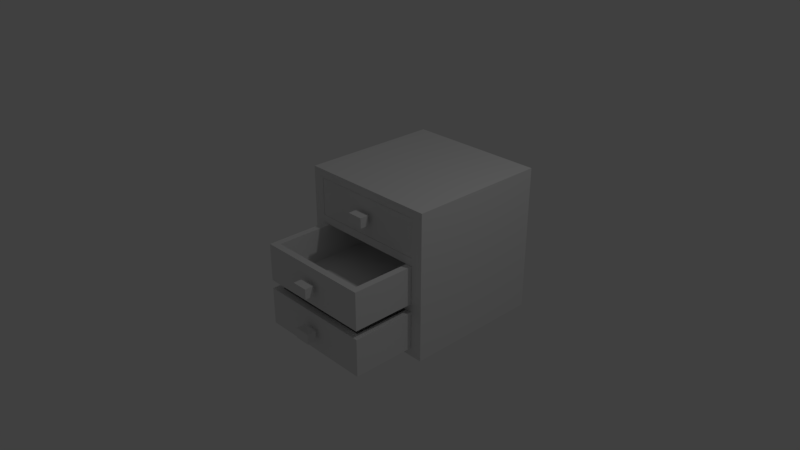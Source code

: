# Source: kitchen_wooden_threedrawer_cabinet_7.blend  (saved by Blender 2.79.0; exported with 4.5.12 LTS)
import bpy
from mathutils import Matrix  # noqa: F401  (used for matrix-valued properties, if any)

bpy.ops.wm.read_factory_settings(use_empty=True)
scene = bpy.context.scene
scene.name = 'Scene'

# ---- collections
col_collection_1 = bpy.data.collections.new('Collection 1'); scene.collection.children.link(col_collection_1)

# ---- materials (node trees are filled in below, after node groups)
mat_material_002 = bpy.data.materials.new('Material.002')
mat_material_002.alpha_threshold = 0.0
mat_material_002.use_transparent_shadow = False
mat_material_002.roughness = 0.5
mat_material_002.line_color = (0.0, 0.0, 0.0, 1.0)
mat_material_000 = bpy.data.materials.new('Material.000')
mat_material_000.alpha_threshold = 0.0
mat_material_000.use_transparent_shadow = False
mat_material_000.roughness = 0.5
mat_material_000.line_color = (0.0, 0.0, 0.0, 1.0)
mat_material_001 = bpy.data.materials.new('Material.001')
mat_material_001.alpha_threshold = 0.0
mat_material_001.use_transparent_shadow = False
mat_material_001.roughness = 0.5
mat_material_001.line_color = (0.0, 0.0, 0.0, 1.0)

# ---- material node trees

# ---- world
world_world = bpy.data.worlds.new('World'); scene.world = world_world
world_world.color = (0.05088, 0.05088, 0.05088)
world_world.use_sun_shadow = False
world_world.sun_shadow_jitter_overblur = 0.0
world_world.cycles.sampling_method = 'MANUAL'

# ---- cameras
cam_camera = bpy.data.cameras.new('Camera')
cam_camera.clip_end = 100.0
cam_camera.lens = 35.0
cam_camera.sensor_width = 32.0
cam_camera.sensor_height = 18.0
cam_camera.ortho_scale = 7.314
cam_camera.dof.focus_distance = 0.0
cam_camera.dof.aperture_fstop = 128.0

# ---- lights
light_lamp = bpy.data.lights.new('Lamp', 'POINT')
light_lamp.transmission_factor = 0.0
light_lamp.cutoff_distance = 30.0
light_lamp.energy = 100.0
light_lamp.shadow_buffer_clip_start = 1.001
light_lamp.shadow_soft_size = 0.1
light_lamp.shadow_maximum_resolution = 0.006
light_lamp.use_absolute_resolution = True

# ---- meshes
me_cube_002 = bpy.data.meshes.new('Cube.002')
me_cube_002.from_pydata([(0.9, 0.8883, 0.1132), (0.9, -0.8883, 0.1132), (-0.9, -0.8883, 0.1132), (-0.9, 0.8883, 0.1132), (2.146e-07, 0.8883, 0.1132), (-0.9, 2.118e-07, 0.1132), (-2.682e-07, -0.8883, 0.1132), (0.9, -2.647e-07, 0.1132), (1.0, 1.0, 1.0), (1.0, -1.0, 1.0), (-1.0, -1.0, 1.0), (-1.0, 1.0, 1.0), (1.0, 1.0, 0.0), (1.0, -1.0, 0.0), (-1.0, -1.0, 0.0), (-1.0, 1.0, 0.0), (1.0, -5.364e-07, 1.0), (2.384e-07, 1.0, 1.0), (-5.364e-07, -1.0, 1.0), (-1.0, 1.788e-07, 1.0), (2.384e-07, 1.0, 0.0), (-1.0, 2.384e-07, 0.0), (-2.98e-07, -1.0, 0.0), (1.0, -2.98e-07, 0.0), (-0.9, 0.8883, 1.0), (-0.9, 1.648e-07, 1.0), (-0.9, -0.8883, 1.0), (-4.585e-07, -0.8883, 1.0), (0.9, -0.8883, 1.0), (2.146e-07, 0.8883, 1.0), (0.9, -4.525e-07, 1.0), (0.9, 0.8883, 1.0), (1.191, 0.1346, 0.6352), (1.191, 0.1346, 0.3657), (1.191, -0.1346, 0.6352), (1.191, -0.1346, 0.3657), (1.061, 0.1346, 0.6352), (1.061, 0.1346, 0.3657), (1.061, -0.1346, 0.6352), (1.061, -0.1346, 0.3657), (1.061, 0.06177, 0.5622), (1.061, 0.06177, 0.4386), (1.061, -0.06177, 0.5622), (1.061, -0.06177, 0.4386), (1.0, 0.06177, 0.5622), (1.0, 0.06177, 0.4386), (1.0, -0.06177, 0.5622), (1.0, -0.06177, 0.4386), (0.9, 0.8883, -1.116), (0.9, -0.8883, -1.116), (-0.9, -0.8883, -1.116), (-0.9, 0.8883, -1.116), (2.146e-07, 0.8883, -1.116), (-0.9, 2.118e-07, -1.116), (-2.682e-07, -0.8883, -1.116), (0.9, -2.647e-07, -1.116), (1.0, 1.0, -0.2292), (1.0, -1.0, -0.2292), (-1.0, -1.0, -0.2292), (-1.0, 1.0, -0.2292), (1.0, 1.0, -1.229), (1.0, -1.0, -1.229), (-1.0, -1.0, -1.229), (-1.0, 1.0, -1.229), (1.0, -5.364e-07, -0.2292), (2.384e-07, 1.0, -0.2292), (-5.364e-07, -1.0, -0.2292), (-1.0, 1.788e-07, -0.2292), (2.384e-07, 1.0, -1.229), (-1.0, 2.384e-07, -1.229), (-2.98e-07, -1.0, -1.229), (1.0, -2.98e-07, -1.229), (-0.9, 0.8883, -0.2292), (-0.9, 1.648e-07, -0.2292), (-0.9, -0.8883, -0.2292), (-4.585e-07, -0.8883, -0.2292), (0.9, -0.8883, -0.2292), (2.146e-07, 0.8883, -0.2292), (0.9, -4.525e-07, -0.2292), (0.9, 0.8883, -0.2292), (1.191, 0.1346, -0.594), (1.191, 0.1346, -0.8635), (1.191, -0.1346, -0.594), (1.191, -0.1346, -0.8635), (1.061, 0.1346, -0.594), (1.061, 0.1346, -0.8635), (1.061, -0.1346, -0.594), (1.061, -0.1346, -0.8635), (1.061, 0.06177, -0.6669), (1.061, 0.06177, -0.7906), (1.061, -0.06177, -0.6669), (1.061, -0.06177, -0.7906), (1.0, 0.06177, -0.6669), (1.0, 0.06177, -0.7906), (1.0, -0.06177, -0.6669), (1.0, -0.06177, -0.7906), (-2.061, -1.203, -1.46), (-2.061, 1.203, -1.46), (0.05196, 1.203, -1.46), (0.05196, -1.203, -1.46), (-1.955, -1.004, -1.238), (-1.955, 1.004, -1.238), (-1.955, -1.004, -0.2256), (-1.955, 1.004, -0.2256), (0.05196, 1.004, -1.238), (0.05196, -1.004, -0.2256), (0.05196, -1.004, -1.238), (0.05196, 1.004, -0.2256), (0.05196, -1.004, -0.2256), (0.05196, -1.203, -0.2256), (-2.061, -1.203, -0.2256), (-2.061, 1.203, -0.2256), (0.05196, 1.203, -0.2256), (0.05196, 1.004, -0.2256), (-2.061, -1.203, -0.2262), (-2.061, 1.203, -0.2262), (-2.061, -1.203, 2.453), (-2.061, 1.203, 2.453), (0.05196, 1.203, -0.2262), (0.05196, -1.203, 2.453), (0.05196, -1.203, -0.2262), (0.05196, 1.203, 2.453), (-1.955, -1.004, -0.004215), (-1.955, 1.004, -0.004215), (-1.955, -1.004, 2.231), (-1.955, 1.004, 2.231), (0.05196, 1.004, -0.004215), (0.05196, -1.004, 2.231), (0.05196, -1.004, -0.004215), (0.05196, 1.004, 2.231), (-1.955, -1.003, 1.008), (-1.955, -1.003, 1.218), (-1.955, 1.003, 1.008), (-1.955, 1.003, 1.218), (0.05196, -1.003, 1.008), (0.05196, -1.003, 1.218), (0.05196, 1.003, 1.008), (0.05196, 1.003, 1.218), (-0.05088, 0.8883, 1.337), (-0.05088, -0.8883, 1.337), (-1.851, -0.8883, 1.337), (-1.851, 0.8883, 1.337), (-0.9509, 0.8883, 1.337), (-1.851, 2.591e-07, 1.337), (-0.9509, -0.8883, 1.337), (-0.05088, -2.174e-07, 1.337), (0.04913, 1.0, 2.223), (0.04912, -1.0, 2.223), (-1.951, -1.0, 2.223), (-1.951, 1.0, 2.223), (0.04912, 1.0, 1.223), (0.04912, -1.0, 1.223), (-1.951, -1.0, 1.223), (-1.951, 1.0, 1.223), (0.04912, -4.891e-07, 2.223), (-0.9509, 1.0, 2.223), (-0.9509, -1.0, 2.223), (-1.951, 2.262e-07, 2.223), (-0.9509, 1.0, 1.223), (-1.951, 2.858e-07, 1.223), (-0.9509, -1.0, 1.223), (0.04912, -2.507e-07, 1.223), (-1.851, 0.8883, 2.223), (-1.851, 2.122e-07, 2.223), (-1.851, -0.8883, 2.223), (-0.9509, -0.8883, 2.223), (-0.05088, -0.8883, 2.223), (-0.9509, 0.8883, 2.223), (-0.05088, -4.052e-07, 2.223), (-0.05088, 0.8883, 2.223), (0.2405, 0.1346, 1.859), (0.2405, 0.1346, 1.589), (0.2405, -0.1346, 1.859), (0.2405, -0.1346, 1.589), (0.1105, 0.1346, 1.859), (0.1105, 0.1346, 1.589), (0.1105, -0.1346, 1.859), (0.1105, -0.1346, 1.589), (0.1102, 0.06177, 1.786), (0.1102, 0.06177, 1.662), (0.1102, -0.06177, 1.786), (0.1102, -0.06177, 1.662), (0.04947, 0.06177, 1.786), (0.04947, 0.06177, 1.662), (0.04947, -0.06177, 1.786), (0.04947, -0.06177, 1.662)], [], [(7, 1, 28, 30), (6, 2, 26, 27), (5, 3, 24, 25), (2, 5, 25, 26), (1, 6, 27, 28), (0, 7, 30, 31), (3, 0, 1, 2), (23, 16, 9, 13), (22, 18, 10, 14), (21, 19, 11, 15), (17, 20, 15, 11), (8, 12, 20, 17), (14, 10, 19, 21), (13, 9, 18, 22), (12, 8, 16, 23), (16, 30, 28, 27, 18, 9), (8, 17, 29, 31, 30, 16), (17, 11, 19, 25, 24, 29), (15, 14, 13, 12), (29, 4, 0, 31), (27, 26, 25, 19, 10, 18), (24, 3, 4, 29), (32, 33, 35, 34), (34, 35, 39, 38), (38, 39, 37, 36), (36, 37, 33, 32), (34, 38, 36, 32), (39, 35, 33, 37), (40, 41, 43, 42), (42, 43, 47, 46), (46, 47, 45, 44), (44, 45, 41, 40), (42, 46, 44, 40), (47, 43, 41, 45), (55, 49, 76, 78), (54, 50, 74, 75), (53, 51, 72, 73), (50, 53, 73, 74), (49, 54, 75, 76), (48, 55, 78, 79), (51, 48, 49, 50), (71, 64, 57, 61), (70, 66, 58, 62), (69, 67, 59, 63), (65, 68, 63, 59), (56, 60, 68, 65), (62, 58, 67, 69), (61, 57, 66, 70), (60, 56, 64, 71), (64, 78, 76, 75, 66, 57), (56, 65, 77, 79, 78, 64), (65, 59, 67, 73, 72, 77), (63, 62, 61, 60), (77, 52, 48, 79), (75, 74, 73, 67, 58, 66), (72, 51, 52, 77), (80, 81, 83, 82), (82, 83, 87, 86), (86, 87, 85, 84), (84, 85, 81, 80), (82, 86, 84, 80), (87, 83, 81, 85), (88, 89, 91, 90), (90, 91, 95, 94), (94, 95, 93, 92), (92, 93, 89, 88), (90, 94, 92, 88), (95, 91, 89, 93), (96, 110, 111, 97), (99, 109, 110, 96), (98, 99, 96, 97), (106, 108, 105, 102, 100), (104, 106, 100, 101), (107, 113, 104, 101, 103), (99, 98, 104, 106), (98, 112, 113, 104), (101, 100, 102, 103), (108, 109, 99, 106), (111, 112, 98, 97), (114, 116, 117, 115), (120, 119, 116, 114), (118, 120, 114, 115), (119, 121, 117, 116), (121, 118, 115, 117), (122, 124, 125, 123), (128, 127, 124, 122), (126, 128, 122, 123), (127, 129, 125, 124), (129, 126, 123, 125), (120, 118, 126, 128), (119, 120, 128, 127), (121, 119, 127, 129), (118, 121, 129, 126), (130, 131, 133, 132), (132, 133, 137, 136), (136, 137, 135, 134), (134, 135, 131, 130), (132, 136, 134, 130), (137, 133, 131, 135), (145, 139, 166, 168), (144, 140, 164, 165), (143, 141, 162, 163), (140, 143, 163, 164), (139, 144, 165, 166), (138, 145, 168, 169), (141, 138, 139, 140), (161, 154, 147, 151), (160, 156, 148, 152), (159, 157, 149, 153), (155, 158, 153, 149), (146, 150, 158, 155), (152, 148, 157, 159), (151, 147, 156, 160), (150, 146, 154, 161), (154, 168, 166, 165, 156, 147), (146, 155, 167, 169, 168, 154), (155, 149, 157, 163, 162, 167), (153, 152, 151, 150), (167, 142, 138, 169), (165, 164, 163, 157, 148, 156), (162, 141, 142, 167), (170, 171, 173, 172), (172, 173, 177, 176), (176, 177, 175, 174), (174, 175, 171, 170), (172, 176, 174, 170), (177, 173, 171, 175), (178, 179, 181, 180), (180, 181, 185, 184), (184, 185, 183, 182), (182, 183, 179, 178), (180, 184, 182, 178), (185, 181, 179, 183)])
me_cube_002.polygons.foreach_set('material_index', [0, 0, 0, 0, 0, 0, 0, 0, 0, 0, 0, 0, 0, 0, 0, 0, 0, 0, 0, 0, 0, 0, 0, 0, 0, 0, 0, 0, 0, 0, 0, 0, 0, 0, 0, 0, 0, 0, 0, 0, 0, 0, 0, 0, 0, 0, 0, 0, 0, 0, 0, 0, 0, 0, 0, 0, 0, 0, 0, 0, 0, 0, 0, 0, 0, 0, 0, 0, 2, 2, 2, 2, 2, 2, 2, 2, 2, 2, 2, 2, 2, 2, 2, 2, 2, 2, 2, 2, 2, 2, 2, 2, 2, 2, 2, 2, 2, 2, 2, 0, 0, 0, 0, 0, 0, 0, 0, 0, 0, 0, 0, 0, 0, 0, 0, 0, 0, 0, 0, 0, 0, 0, 0, 0, 0, 0, 0, 0, 0, 0, 0, 0, 0])
_uv = me_cube_002.uv_layers.new(name='UVMap')
_uv.uv.foreach_set('vector', [0.9151, 0.4703, 0.9151, 0.7683, 0.5969, 0.7683, 0.5969, 0.4703, 0.9115, 0.4694, 0.9115, 0.7651, 0.6006, 0.7651, 0.6006, 0.4694, 0.6029, 0.468, 0.9104, 0.468, 0.9104, 0.7672, 0.6029, 0.7672, 0.2843, 0.4752, 0.595, 0.4752, 0.595, 0.7665, 0.2843, 0.7665, 0.9115, 0.4673, 0.9115, 0.7694, 0.5975, 0.7694, 0.5975, 0.4673, 0.908, 0.4677, 0.908, 0.7662, 0.6018, 0.7662, 0.6018, 0.4677, 0.9147, 0.2905, 0.9147, 0.9345, 0.2792, 0.9345, 0.2792, 0.2905, 0.9145, 0.4695, 0.9145, 0.7702, 0.5971, 0.7702, 0.5971, 0.4695, 0.9047, 0.5985, 0.9047, 0.7525, 0.7507, 0.7525, 0.7507, 0.5985, 0.8397, 0.5221, 0.6547, 0.5221, 0.6547, 0.3372, 0.8397, 0.3372, 0.8225, 0.4214, 0.894, 0.4214, 0.894, 0.493, 0.8225, 0.493, 0.5943, 0.4743, 0.5943, 0.7689, 0.2856, 0.7689, 0.2856, 0.4743, 0.7507, 0.9102, 0.7507, 0.7562, 0.9047, 0.7562, 0.9047, 0.9102, 0.9141, 0.4711, 0.9141, 0.7683, 0.5977, 0.7683, 0.5977, 0.4711, 0.5936, 0.4724, 0.5936, 0.7682, 0.2805, 0.7682, 0.2805, 0.4724, 0.7652, 0.8003, 0.7465, 0.8003, 0.5799, 0.8025, 0.5777, 0.6338, 0.5777, 0.6128, 0.7652, 0.6128, 0.6687, 0.8268, 0.4405, 0.8268, 0.4405, 0.8013, 0.4432, 0.5959, 0.6459, 0.5986, 0.6687, 0.5986, 0.7336, 0.5359, 0.559, 0.5359, 0.559, 0.3613, 0.5765, 0.3613, 0.7315, 0.3593, 0.7336, 0.5164, 0.276, 0.9335, 0.276, 0.2914, 0.9181, 0.2914, 0.9181, 0.9335, 0.5995, 0.7672, 0.5995, 0.473, 0.9124, 0.473, 0.9124, 0.7672, 0.5687, 0.3834, 0.5667, 0.5407, 0.4114, 0.5387, 0.3939, 0.5387, 0.3939, 0.3638, 0.5687, 0.3638, 0.28, 0.7671, 0.28, 0.4765, 0.5956, 0.4765, 0.5956, 0.7671, 0.1951, 0.1055, 0.1951, 0.1638, 0.1246, 0.1638, 0.1246, 0.1055, 0.1282, 0.1697, 0.1282, 0.1138, 0.1952, 0.1138, 0.1952, 0.1697, 0.1951, 0.2326, 0.1951, 0.2909, 0.1246, 0.2909, 0.1246, 0.2326, 0.1282, 0.1088, 0.1282, 0.05295, 0.1952, 0.05295, 0.1952, 0.1088, 0.2055, 0.183, 0.2055, 0.1284, 0.2727, 0.1284, 0.2727, 0.183, 0.1323, 0.183, 0.1323, 0.1284, 0.1995, 0.1284, 0.1995, 0.183, 0.1069, 0.1897, 0.1069, 0.1076, 0.1889, 0.1076, 0.1889, 0.1897, 0.132, 0.2058, 0.132, 0.1755, 0.1933, 0.1755, 0.1933, 0.2058, 0.2698, 0.1905, 0.2698, 0.1423, 0.2941, 0.1423, 0.2941, 0.1905, 0.132, 0.1696, 0.132, 0.1393, 0.1933, 0.1393, 0.1933, 0.1696, 0.1101, 0.2134, 0.1101, 0.156, 0.1604, 0.156, 0.1604, 0.2134, 0.04986, 0.2134, 0.04986, 0.156, 0.1002, 0.156, 0.1002, 0.2134, 0.5936, 0.4717, 0.5936, 0.7652, 0.283, 0.7652, 0.283, 0.4717, 0.5898, 0.4742, 0.5898, 0.7659, 0.2869, 0.7659, 0.2869, 0.4742, 0.2832, 0.4747, 0.5931, 0.4747, 0.5931, 0.7662, 0.2832, 0.7662, 0.2788, 0.471, 0.5976, 0.471, 0.5976, 0.7678, 0.2788, 0.7678, 0.5948, 0.4745, 0.5948, 0.7638, 0.2828, 0.7638, 0.2828, 0.4745, 0.2803, 0.7667, 0.2803, 0.4751, 0.597, 0.4751, 0.597, 0.7667, 0.2786, 0.9338, 0.2786, 0.2921, 0.9119, 0.2921, 0.9119, 0.9338, 0.5944, 0.4711, 0.5944, 0.7701, 0.2819, 0.7701, 0.2819, 0.4711, 0.7823, 0.6137, 0.7823, 0.798, 0.598, 0.798, 0.598, 0.6137, 0.4841, 0.9072, 0.3015, 0.9072, 0.3015, 0.7246, 0.4841, 0.7246, 0.7514, 0.7042, 0.7514, 0.8584, 0.5972, 0.8584, 0.5972, 0.7042, 0.593, 0.4729, 0.593, 0.7655, 0.2824, 0.7655, 0.2824, 0.4729, 0.593, 0.9102, 0.593, 0.7562, 0.747, 0.7562, 0.747, 0.9102, 0.5933, 0.4773, 0.5933, 0.7662, 0.2831, 0.7662, 0.2831, 0.4773, 0.9101, 0.4674, 0.9101, 0.7684, 0.599, 0.7684, 0.599, 0.4674, 0.6215, 0.5939, 0.6027, 0.5939, 0.4362, 0.596, 0.434, 0.4273, 0.434, 0.4064, 0.6215, 0.4064, 0.7905, 0.7826, 0.5364, 0.7826, 0.5364, 0.7542, 0.5394, 0.5255, 0.7651, 0.5285, 0.7905, 0.5285, 0.5935, 0.6092, 0.4092, 0.6092, 0.4092, 0.4249, 0.4277, 0.4249, 0.5913, 0.4228, 0.5935, 0.5886, 0.9168, 0.2926, 0.9168, 0.9312, 0.2782, 0.9312, 0.2782, 0.2926, 0.5991, 0.7688, 0.5991, 0.469, 0.9107, 0.469, 0.9107, 0.7688, 0.598, 0.5886, 0.6002, 0.4228, 0.7638, 0.4249, 0.7823, 0.4249, 0.7823, 0.6092, 0.598, 0.6092, 0.6007, 0.7652, 0.6007, 0.4728, 0.9128, 0.4728, 0.9128, 0.7652, 0.1264, 0.1133, 0.1264, 0.06124, 0.1962, 0.06124, 0.1962, 0.1133, 0.1282, 0.2306, 0.1282, 0.1747, 0.1952, 0.1747, 0.1952, 0.2306, 0.1951, 0.169, 0.1951, 0.2273, 0.1246, 0.2273, 0.1246, 0.169, 0.2374, 0.1565, 0.2374, 0.2772, 0.1792, 0.2772, 0.1792, 0.1565, 0.03828, 0.193, 0.03828, 0.1423, 0.09118, 0.1423, 0.09118, 0.193, 0.09595, 0.193, 0.09595, 0.1423, 0.1488, 0.1423, 0.1488, 0.193, 0.205, 0.1897, 0.205, 0.1076, 0.2869, 0.1076, 0.2869, 0.1897, 0.132, 0.2419, 0.132, 0.2117, 0.1933, 0.2117, 0.1933, 0.2419, 0.04903, 0.2584, 0.04903, 0.1756, 0.1318, 0.1756, 0.1318, 0.2584, 0.132, 0.2781, 0.132, 0.2479, 0.1933, 0.2479, 0.1933, 0.2781, 0.1564, 0.0537, 0.1564, 0.06684, 0.124, 0.06684, 0.124, 0.0537, 0.1951, 0.0537, 0.1951, 0.06684, 0.1627, 0.06684, 0.1627, 0.0537, 0.2755, 0.5054, 0.2755, 0.2902, 0.9156, 0.2902, 0.9156, 0.5054, 0.9124, 0.2897, 0.9124, 0.5048, 0.2788, 0.5048, 0.2788, 0.2897, 0.9148, 0.9352, 0.2777, 0.9352, 0.2777, 0.2936, 0.9148, 0.2936, 0.786, 0.7439, 0.7872, 0.8161, 0.786, 0.8162, 0.6426, 0.8162, 0.6426, 0.7439, 0.512, 0.6526, 0.3683, 0.6526, 0.3683, 0.5089, 0.512, 0.5089, 0.801, 0.5089, 0.801, 0.5114, 0.801, 0.5833, 0.6586, 0.5833, 0.6586, 0.5114, 0.3858, 0.6363, 0.8103, 0.6363, 0.7751, 0.6879, 0.4209, 0.6879, 0.4539, 0.7574, 0.4539, 0.4534, 0.503, 0.4534, 0.503, 0.7027, 0.7489, 0.7004, 0.4392, 0.7004, 0.4392, 0.5443, 0.7489, 0.5443, 0.6543, 0.5951, 0.654, 0.6395, 0.3787, 0.6378, 0.4285, 0.5936, 0.2778, 0.2936, 0.9146, 0.2934, 0.9148, 0.5061, 0.278, 0.5063, 0.2776, 0.5087, 0.9171, 0.5087, 0.9171, 0.9353, 0.2776, 0.9353, 0.276, 0.9364, 0.276, 0.5103, 0.919, 0.5103, 0.919, 0.9364, 0.9165, 0.8939, 0.2755, 0.8939, 0.2755, 0.3313, 0.9165, 0.3313, 0.2753, 0.9366, 0.2753, 0.2893, 0.9177, 0.2893, 0.9177, 0.9366, 0.9151, 0.9332, 0.2785, 0.9332, 0.2785, 0.5106, 0.9151, 0.5106, 0.8045, 0.9364, 0.4975, 0.9364, 0.4975, 0.6606, 0.8045, 0.6606, 0.512, 0.3473, 0.512, 0.5072, 0.3683, 0.5072, 0.3683, 0.3473, 0.8601, 0.7898, 0.5755, 0.7898, 0.5755, 0.5053, 0.8601, 0.5053, 0.3841, 0.6772, 0.3841, 0.4562, 0.6051, 0.4562, 0.6051, 0.6772, 0.4198, 0.2894, 0.7268, 0.2894, 0.7268, 0.5651, 0.4198, 0.5651, 0.8121, 0.5358, 0.406, 0.5358, 0.4396, 0.4783, 0.7785, 0.4783, 0.6632, 0.8245, 0.6632, 0.4258, 0.7089, 0.4589, 0.7089, 0.7915, 0.8103, 0.6306, 0.3858, 0.6306, 0.4209, 0.5789, 0.7751, 0.5789, 0.7829, 0.4353, 0.7829, 0.8357, 0.7438, 0.8025, 0.7438, 0.4685, 0.4663, 0.867, 0.4663, 0.8155, 0.7836, 0.8155, 0.7836, 0.867, 0.8562, 0.5615, 0.8562, 0.623, 0.5968, 0.623, 0.5968, 0.5615, 0.7476, 0.3595, 0.7476, 0.4118, 0.4389, 0.4118, 0.4389, 0.3595, 0.3343, 0.623, 0.3343, 0.5615, 0.5937, 0.5615, 0.5937, 0.623, 0.9207, 0.935, 0.2744, 0.935, 0.2744, 0.2889, 0.9207, 0.2889, 0.6574, 0.4909, 0.5137, 0.4909, 0.5137, 0.3473, 0.6574, 0.3473, 0.6147, 0.6999, 0.6147, 0.846, 0.4689, 0.846, 0.4689, 0.6999, 0.7696, 0.5337, 0.7696, 0.7002, 0.6056, 0.7002, 0.6056, 0.5337, 0.4945, 0.5514, 0.6341, 0.5514, 0.6341, 0.6908, 0.4945, 0.6908, 0.6322, 0.3569, 0.8609, 0.3569, 0.8609, 0.5852, 0.6322, 0.5852, 0.7794, 0.8179, 0.7794, 0.8823, 0.7159, 0.8823, 0.7159, 0.8179, 0.8201, 0.3139, 0.8201, 0.511, 0.6233, 0.511, 0.6233, 0.3139, 0.6409, 0.6538, 0.6409, 0.7826, 0.5137, 0.7826, 0.5137, 0.6538, 0.5979, 0.473, 0.5979, 0.7676, 0.2788, 0.7676, 0.2788, 0.473, 0.4907, 0.4082, 0.4907, 0.5654, 0.3335, 0.5654, 0.3335, 0.4082, 0.9065, 0.8254, 0.739, 0.8254, 0.739, 0.6579, 0.9065, 0.6579, 0.4345, 0.6549, 0.6243, 0.6549, 0.6243, 0.8447, 0.4345, 0.8447, 0.4841, 0.7201, 0.3015, 0.7201, 0.3015, 0.5375, 0.4841, 0.5375, 0.3004, 0.731, 0.3004, 0.5665, 0.4649, 0.5665, 0.4649, 0.731, 0.7349, 0.6579, 0.7349, 0.8254, 0.5674, 0.8254, 0.5674, 0.6579, 0.9118, 0.4677, 0.9118, 0.7686, 0.5973, 0.7686, 0.5973, 0.4677, 0.5527, 0.5359, 0.5353, 0.5357, 0.3802, 0.5359, 0.38, 0.3788, 0.3802, 0.3593, 0.5548, 0.3614, 0.5588, 0.5402, 0.7334, 0.5402, 0.7334, 0.5597, 0.7313, 0.7168, 0.5763, 0.7148, 0.5588, 0.7148, 0.3939, 0.5449, 0.5687, 0.5449, 0.5687, 0.7198, 0.5513, 0.7198, 0.396, 0.7218, 0.3939, 0.5645, 0.3841, 0.9, 0.3841, 0.6799, 0.6043, 0.6799, 0.6043, 0.9, 0.5662, 0.755, 0.5662, 0.5583, 0.7658, 0.5583, 0.7658, 0.755, 0.7492, 0.4858, 0.75, 0.4214, 0.8136, 0.4222, 0.8207, 0.4222, 0.8207, 0.4938, 0.7492, 0.4938, 0.6586, 0.6485, 0.6586, 0.585, 0.723, 0.585, 0.723, 0.6485, 0.1264, 0.2269, 0.1264, 0.1748, 0.1962, 0.1748, 0.1962, 0.2269, 0.1264, 0.2836, 0.1264, 0.2316, 0.1601, 0.2316, 0.1601, 0.2836, 0.1264, 0.1701, 0.1264, 0.118, 0.1962, 0.118, 0.1962, 0.1701, 0.1282, 0.2914, 0.1282, 0.2356, 0.1952, 0.2356, 0.1952, 0.2914, 0.05914, 0.183, 0.05914, 0.1284, 0.1263, 0.1284, 0.1263, 0.183, 0.1951, 0.07209, 0.1951, 0.1002, 0.1246, 0.1002, 0.1246, 0.07209, 0.1079, 0.2422, 0.1079, 0.1484, 0.2015, 0.1484, 0.2015, 0.2422, 0.132, 0.09722, 0.132, 0.06698, 0.1934, 0.06699, 0.1933, 0.09723, 0.1827, 0.1905, 0.1827, 0.1423, 0.2069, 0.1423, 0.2069, 0.1905, 0.132, 0.1334, 0.132, 0.1032, 0.1934, 0.1032, 0.1933, 0.1334, 0.2306, 0.2134, 0.2306, 0.156, 0.2809, 0.156, 0.2809, 0.2134, 0.1703, 0.2134, 0.1703, 0.156, 0.2207, 0.156, 0.2207, 0.2134])
me_cube_002.materials.append(mat_material_002)
me_cube_002.materials.append(mat_material_000)
me_cube_002.materials.append(mat_material_001)
me_cube_002.use_remesh_preserve_volume = False
me_cube_002.use_remesh_preserve_attributes = False
me_cube_002.use_mirror_vertex_groups = False
me_cube_002.update()

# ---- objects
ob_cube_002 = bpy.data.objects.new('Cube.002', me_cube_002)
ob_lamp = bpy.data.objects.new('Lamp', light_lamp)
ob_camera = bpy.data.objects.new('Camera', cam_camera)

# ---- transforms, parenting, visibility, modifiers, constraints
ob_cube_002.location = (0.0, 0.0, -0.3635)
ob_cube_002.rotation_euler = (0.0, 0.0, 4.712)
ob_cube_002.scale = (0.9465, 0.8309, 0.5297)
ob_cube_002.lock_rotations_4d = False
ob_cube_002.empty_display_type = 'ARROWS'
ob_cube_002.lineart.crease_threshold = 0.0
ob_lamp.location = (4.076, 1.005, 5.904)
ob_lamp.rotation_euler = (0.6503, 0.05522, 1.866)
ob_lamp.lock_rotations_4d = False
ob_lamp.empty_display_type = 'ARROWS'
ob_lamp.color = (0.0, 0.0, 0.0, 0.0)
ob_lamp.lineart.crease_threshold = 0.0
ob_camera.location = (7.481, -6.508, 5.344)
ob_camera.rotation_euler = (1.109, 0.0, 0.8149)
ob_camera.lock_rotations_4d = False
ob_camera.empty_display_type = 'ARROWS'
ob_camera.color = (0.0, 0.0, 0.0, 0.0)
ob_camera.display_type = 'WIRE'
ob_camera.lineart.crease_threshold = 0.0

# ---- collection membership
col_collection_1.objects.link(ob_cube_002)
col_collection_1.objects.link(ob_lamp)
col_collection_1.objects.link(ob_camera)

# ---- scene / render settings (as saved in the file)
scene.camera = ob_camera
scene.frame_start = 1; scene.frame_end = 250; scene.frame_set(1)
scene.render.engine = 'BLENDER_EEVEE_NEXT'
scene.render.resolution_percentage = 50
scene.render.dither_intensity = 0.0
scene.cycles.use_denoising = False
scene.cycles.samples = 128
scene.cycles.sampling_pattern = 'TABULATED_SOBOL'
scene.cycles.use_adaptive_sampling = False
scene.cycles.use_light_tree = False
scene.cycles.blur_glossy = 0.0
scene.cycles.sample_clamp_indirect = 0.0
scene.view_settings.view_transform = 'Standard'
bpy.context.view_layer.update()
